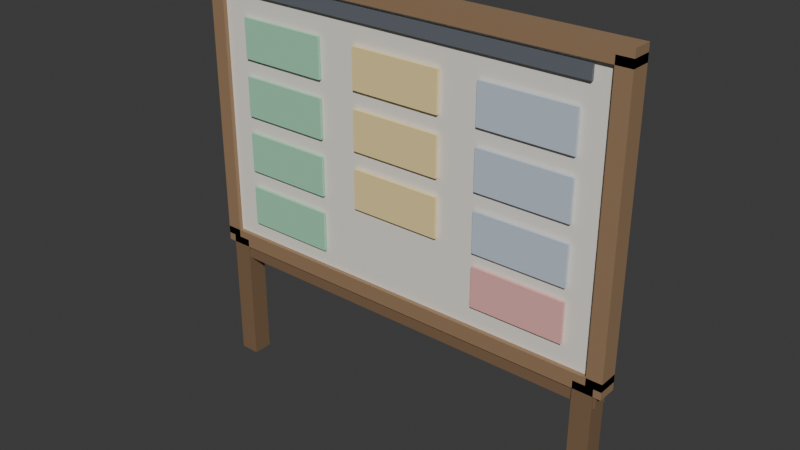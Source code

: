 # Source: mural.blend  (saved by Blender 5.2.45; exported with 4.5.12 LTS)
import bpy
from mathutils import Matrix  # noqa: F401  (used for matrix-valued properties, if any)

bpy.ops.wm.read_factory_settings(use_empty=True)
scene = bpy.context.scene
scene.name = 'Scene'

# ---- collections
col_collection = bpy.data.collections.new('Collection'); scene.collection.children.link(col_collection)
col_mural_de_tarefas = bpy.data.collections.new('Mural de tarefas'); scene.collection.children.link(col_mural_de_tarefas)

# ---- materials (node trees are filled in below, after node groups)
mat_mural___madeira_escura = bpy.data.materials.new('Mural | madeira_escura')
mat_mural___madeira_escura.diffuse_color = (0.21, 0.13, 0.07, 1.0)
mat_mural___painel = bpy.data.materials.new('Mural | painel')
mat_mural___painel.diffuse_color = (0.88, 0.84, 0.76, 1.0)
mat_mural___madeira = bpy.data.materials.new('Mural | madeira')
mat_mural___madeira.diffuse_color = (0.32, 0.2, 0.11, 1.0)
mat_mural___cartao_feito = bpy.data.materials.new('Mural | cartao_feito')
mat_mural___cartao_feito.diffuse_color = (0.36, 0.72, 0.48, 1.0)
mat_mural___cartao_agora = bpy.data.materials.new('Mural | cartao_agora')
mat_mural___cartao_agora.diffuse_color = (0.95, 0.76, 0.35, 1.0)
mat_mural___cartao_fila = bpy.data.materials.new('Mural | cartao_fila')
mat_mural___cartao_fila.diffuse_color = (0.55, 0.64, 0.74, 1.0)
mat_mural___cartao_atencao = bpy.data.materials.new('Mural | cartao_atencao')
mat_mural___cartao_atencao.diffuse_color = (0.87, 0.45, 0.42, 1.0)
mat_mural___metal = bpy.data.materials.new('Mural | metal')
mat_mural___metal.diffuse_color = (0.18, 0.2, 0.23, 1.0)

# ---- material node trees
mat_mural___madeira_escura.use_nodes = True; mat_mural___madeira_escura.node_tree.nodes.clear()
_N = mat_mural___madeira_escura.node_tree.nodes; _L = mat_mural___madeira_escura.node_tree.links
n0 = _N.new('ShaderNodeBsdfPrincipled'); n0.name = 'Principled BSDF'; n0.location = (-200, 100)
n0.inputs[0].default_value = (0.21, 0.13, 0.07, 1.0)
n0.inputs[2].default_value = 0.62
n0.inputs[10].default_value = 0.005
n1 = _N.new('ShaderNodeOutputMaterial'); n1.name = 'Material Output'; n1.location = (200, 100)
_L.new(n0.outputs[0], n1.inputs[0])
n1.is_active_output = True
mat_mural___painel.use_nodes = True; mat_mural___painel.node_tree.nodes.clear()
_N = mat_mural___painel.node_tree.nodes; _L = mat_mural___painel.node_tree.links
n0 = _N.new('ShaderNodeBsdfPrincipled'); n0.name = 'Principled BSDF'; n0.location = (-200, 100)
n0.inputs[0].default_value = (0.88, 0.84, 0.76, 1.0)
n0.inputs[2].default_value = 0.62
n0.inputs[10].default_value = 0.005
n1 = _N.new('ShaderNodeOutputMaterial'); n1.name = 'Material Output'; n1.location = (200, 100)
_L.new(n0.outputs[0], n1.inputs[0])
n1.is_active_output = True
mat_mural___madeira.use_nodes = True; mat_mural___madeira.node_tree.nodes.clear()
_N = mat_mural___madeira.node_tree.nodes; _L = mat_mural___madeira.node_tree.links
n0 = _N.new('ShaderNodeBsdfPrincipled'); n0.name = 'Principled BSDF'; n0.location = (-200, 100)
n0.inputs[0].default_value = (0.32, 0.2, 0.11, 1.0)
n0.inputs[2].default_value = 0.62
n0.inputs[10].default_value = 0.005
n1 = _N.new('ShaderNodeOutputMaterial'); n1.name = 'Material Output'; n1.location = (200, 100)
_L.new(n0.outputs[0], n1.inputs[0])
n1.is_active_output = True
mat_mural___cartao_feito.use_nodes = True; mat_mural___cartao_feito.node_tree.nodes.clear()
_N = mat_mural___cartao_feito.node_tree.nodes; _L = mat_mural___cartao_feito.node_tree.links
n0 = _N.new('ShaderNodeBsdfPrincipled'); n0.name = 'Principled BSDF'; n0.location = (-200, 100)
n0.inputs[0].default_value = (0.36, 0.72, 0.48, 1.0)
n0.inputs[2].default_value = 0.62
n0.inputs[10].default_value = 0.005
n1 = _N.new('ShaderNodeOutputMaterial'); n1.name = 'Material Output'; n1.location = (200, 100)
_L.new(n0.outputs[0], n1.inputs[0])
n1.is_active_output = True
mat_mural___cartao_agora.use_nodes = True; mat_mural___cartao_agora.node_tree.nodes.clear()
_N = mat_mural___cartao_agora.node_tree.nodes; _L = mat_mural___cartao_agora.node_tree.links
n0 = _N.new('ShaderNodeBsdfPrincipled'); n0.name = 'Principled BSDF'; n0.location = (-200, 100)
n0.inputs[0].default_value = (0.95, 0.76, 0.35, 1.0)
n0.inputs[2].default_value = 0.62
n0.inputs[10].default_value = 0.005
n1 = _N.new('ShaderNodeOutputMaterial'); n1.name = 'Material Output'; n1.location = (200, 100)
_L.new(n0.outputs[0], n1.inputs[0])
n1.is_active_output = True
mat_mural___cartao_fila.use_nodes = True; mat_mural___cartao_fila.node_tree.nodes.clear()
_N = mat_mural___cartao_fila.node_tree.nodes; _L = mat_mural___cartao_fila.node_tree.links
n0 = _N.new('ShaderNodeBsdfPrincipled'); n0.name = 'Principled BSDF'; n0.location = (-200, 100)
n0.inputs[0].default_value = (0.55, 0.64, 0.74, 1.0)
n0.inputs[2].default_value = 0.62
n0.inputs[10].default_value = 0.005
n1 = _N.new('ShaderNodeOutputMaterial'); n1.name = 'Material Output'; n1.location = (200, 100)
_L.new(n0.outputs[0], n1.inputs[0])
n1.is_active_output = True
mat_mural___cartao_atencao.use_nodes = True; mat_mural___cartao_atencao.node_tree.nodes.clear()
_N = mat_mural___cartao_atencao.node_tree.nodes; _L = mat_mural___cartao_atencao.node_tree.links
n0 = _N.new('ShaderNodeBsdfPrincipled'); n0.name = 'Principled BSDF'; n0.location = (-200, 100)
n0.inputs[0].default_value = (0.87, 0.45, 0.42, 1.0)
n0.inputs[2].default_value = 0.62
n0.inputs[10].default_value = 0.005
n1 = _N.new('ShaderNodeOutputMaterial'); n1.name = 'Material Output'; n1.location = (200, 100)
_L.new(n0.outputs[0], n1.inputs[0])
n1.is_active_output = True
mat_mural___metal.use_nodes = True; mat_mural___metal.node_tree.nodes.clear()
_N = mat_mural___metal.node_tree.nodes; _L = mat_mural___metal.node_tree.links
n0 = _N.new('ShaderNodeBsdfPrincipled'); n0.name = 'Principled BSDF'; n0.location = (-200, 100)
n0.inputs[0].default_value = (0.18, 0.2, 0.23, 1.0)
n0.inputs[1].default_value = 0.35
n0.inputs[2].default_value = 0.62
n0.inputs[10].default_value = 0.005
n1 = _N.new('ShaderNodeOutputMaterial'); n1.name = 'Material Output'; n1.location = (200, 100)
_L.new(n0.outputs[0], n1.inputs[0])
n1.is_active_output = True

# ---- world
world_world = bpy.data.worlds.new('World'); scene.world = world_world
world_world.use_nodes = True; world_world.node_tree.nodes.clear()
_N = world_world.node_tree.nodes; _L = world_world.node_tree.links
n0 = _N.new('ShaderNodeOutputWorld'); n0.name = 'World Output'; n0.location = (200, 100)
n1 = _N.new('ShaderNodeBackground'); n1.name = 'Background'; n1.location = (-200, 100)
n1.inputs[0].default_value = (0.05088, 0.05088, 0.05088, 1.0)
_L.new(n1.outputs[0], n0.inputs[0])
n0.is_active_output = True
world_world.color = (0.05088, 0.05088, 0.05088)
world_world.sun_shadow_jitter_overblur = 0.0

# ---- meshes
me_cube_001 = bpy.data.meshes.new('Cube.001')
me_cube_001.from_pydata([(-0.965, -0.045, 0.0), (-0.965, -0.045, 0.62), (-0.965, 0.045, 0.0), (-0.965, 0.045, 0.62), (-0.875, -0.045, 0.0), (-0.875, -0.045, 0.62), (-0.875, 0.045, 0.0), (-0.875, 0.045, 0.62)], [], [(0, 1, 3, 2), (2, 3, 7, 6), (6, 7, 5, 4), (4, 5, 1, 0), (2, 6, 4, 0), (7, 3, 1, 5)])
_uv = me_cube_001.uv_layers.new(name='UVMap')
_uv.uv.foreach_set('vector', [0.375, 0.0, 0.625, 0.0, 0.625, 0.25, 0.375, 0.25, 0.375, 0.25, 0.625, 0.25, 0.625, 0.5, 0.375, 0.5, 0.375, 0.5, 0.625, 0.5, 0.625, 0.75, 0.375, 0.75, 0.375, 0.75, 0.625, 0.75, 0.625, 1.0, 0.375, 1.0, 0.125, 0.5, 0.375, 0.5, 0.375, 0.75, 0.125, 0.75, 0.625, 0.5, 0.875, 0.5, 0.875, 0.75, 0.625, 0.75])
me_cube_001.materials.append(mat_mural___madeira_escura)
me_cube_001.update()
me_cube_002 = bpy.data.meshes.new('Cube.002')
me_cube_002.from_pydata([(0.875, -0.045, 0.0), (0.875, -0.045, 0.62), (0.875, 0.045, 0.0), (0.875, 0.045, 0.62), (0.965, -0.045, 0.0), (0.965, -0.045, 0.62), (0.965, 0.045, 0.0), (0.965, 0.045, 0.62)], [], [(0, 1, 3, 2), (2, 3, 7, 6), (6, 7, 5, 4), (4, 5, 1, 0), (2, 6, 4, 0), (7, 3, 1, 5)])
_uv = me_cube_002.uv_layers.new(name='UVMap')
_uv.uv.foreach_set('vector', [0.375, 0.0, 0.625, 0.0, 0.625, 0.25, 0.375, 0.25, 0.375, 0.25, 0.625, 0.25, 0.625, 0.5, 0.375, 0.5, 0.375, 0.5, 0.625, 0.5, 0.625, 0.75, 0.375, 0.75, 0.375, 0.75, 0.625, 0.75, 0.625, 1.0, 0.375, 1.0, 0.125, 0.5, 0.375, 0.5, 0.375, 0.75, 0.125, 0.75, 0.625, 0.5, 0.875, 0.5, 0.875, 0.75, 0.625, 0.75])
me_cube_002.materials.append(mat_mural___madeira_escura)
me_cube_002.update()
me_cube_003 = bpy.data.meshes.new('Cube.003')
me_cube_003.from_pydata([(-0.975, -0.035, 0.525), (-0.975, -0.035, 0.595), (-0.975, 0.035, 0.525), (-0.975, 0.035, 0.595), (0.975, -0.035, 0.525), (0.975, -0.035, 0.595), (0.975, 0.035, 0.525), (0.975, 0.035, 0.595)], [], [(0, 1, 3, 2), (2, 3, 7, 6), (6, 7, 5, 4), (4, 5, 1, 0), (2, 6, 4, 0), (7, 3, 1, 5)])
_uv = me_cube_003.uv_layers.new(name='UVMap')
_uv.uv.foreach_set('vector', [0.375, 0.0, 0.625, 0.0, 0.625, 0.25, 0.375, 0.25, 0.375, 0.25, 0.625, 0.25, 0.625, 0.5, 0.375, 0.5, 0.375, 0.5, 0.625, 0.5, 0.625, 0.75, 0.375, 0.75, 0.375, 0.75, 0.625, 0.75, 0.625, 1.0, 0.375, 1.0, 0.125, 0.5, 0.375, 0.5, 0.375, 0.75, 0.125, 0.75, 0.625, 0.5, 0.875, 0.5, 0.875, 0.75, 0.625, 0.75])
me_cube_003.materials.append(mat_mural___madeira_escura)
me_cube_003.update()
me_cube_004 = bpy.data.meshes.new('Cube.004')
me_cube_004.from_pydata([(-0.93, -0.025, 0.62), (-0.93, -0.025, 1.9), (-0.93, 0.025, 0.62), (-0.93, 0.025, 1.9), (0.93, -0.025, 0.62), (0.93, -0.025, 1.9), (0.93, 0.025, 0.62), (0.93, 0.025, 1.9)], [], [(0, 1, 3, 2), (2, 3, 7, 6), (6, 7, 5, 4), (4, 5, 1, 0), (2, 6, 4, 0), (7, 3, 1, 5)])
_uv = me_cube_004.uv_layers.new(name='UVMap')
_uv.uv.foreach_set('vector', [0.375, 0.0, 0.625, 0.0, 0.625, 0.25, 0.375, 0.25, 0.375, 0.25, 0.625, 0.25, 0.625, 0.5, 0.375, 0.5, 0.375, 0.5, 0.625, 0.5, 0.625, 0.75, 0.375, 0.75, 0.375, 0.75, 0.625, 0.75, 0.625, 1.0, 0.375, 1.0, 0.125, 0.5, 0.375, 0.5, 0.375, 0.75, 0.125, 0.75, 0.625, 0.5, 0.875, 0.5, 0.875, 0.75, 0.625, 0.75])
me_cube_004.materials.append(mat_mural___painel)
me_cube_004.update()
me_cube_005 = bpy.data.meshes.new('Cube.005')
me_cube_005.from_pydata([(-1.0, -0.045, 1.865), (-1.0, -0.045, 1.935), (-1.0, 0.045, 1.865), (-1.0, 0.045, 1.935), (1.0, -0.045, 1.865), (1.0, -0.045, 1.935), (1.0, 0.045, 1.865), (1.0, 0.045, 1.935)], [], [(0, 1, 3, 2), (2, 3, 7, 6), (6, 7, 5, 4), (4, 5, 1, 0), (2, 6, 4, 0), (7, 3, 1, 5)])
_uv = me_cube_005.uv_layers.new(name='UVMap')
_uv.uv.foreach_set('vector', [0.375, 0.0, 0.625, 0.0, 0.625, 0.25, 0.375, 0.25, 0.375, 0.25, 0.625, 0.25, 0.625, 0.5, 0.375, 0.5, 0.375, 0.5, 0.625, 0.5, 0.625, 0.75, 0.375, 0.75, 0.375, 0.75, 0.625, 0.75, 0.625, 1.0, 0.375, 1.0, 0.125, 0.5, 0.375, 0.5, 0.375, 0.75, 0.125, 0.75, 0.625, 0.5, 0.875, 0.5, 0.875, 0.75, 0.625, 0.75])
me_cube_005.materials.append(mat_mural___madeira)
me_cube_005.update()
me_cube_006 = bpy.data.meshes.new('Cube.006')
me_cube_006.from_pydata([(-1.0, -0.045, 0.585), (-1.0, -0.045, 0.655), (-1.0, 0.045, 0.585), (-1.0, 0.045, 0.655), (1.0, -0.045, 0.585), (1.0, -0.045, 0.655), (1.0, 0.045, 0.585), (1.0, 0.045, 0.655)], [], [(0, 1, 3, 2), (2, 3, 7, 6), (6, 7, 5, 4), (4, 5, 1, 0), (2, 6, 4, 0), (7, 3, 1, 5)])
_uv = me_cube_006.uv_layers.new(name='UVMap')
_uv.uv.foreach_set('vector', [0.375, 0.0, 0.625, 0.0, 0.625, 0.25, 0.375, 0.25, 0.375, 0.25, 0.625, 0.25, 0.625, 0.5, 0.375, 0.5, 0.375, 0.5, 0.625, 0.5, 0.625, 0.75, 0.375, 0.75, 0.375, 0.75, 0.625, 0.75, 0.625, 1.0, 0.375, 1.0, 0.125, 0.5, 0.375, 0.5, 0.375, 0.75, 0.125, 0.75, 0.625, 0.5, 0.875, 0.5, 0.875, 0.75, 0.625, 0.75])
me_cube_006.materials.append(mat_mural___madeira)
me_cube_006.update()
me_cube_007 = bpy.data.meshes.new('Cube.007')
me_cube_007.from_pydata([(-1.0, -0.045, 0.62), (-1.0, -0.045, 1.9), (-1.0, 0.045, 0.62), (-1.0, 0.045, 1.9), (-0.93, -0.045, 0.62), (-0.93, -0.045, 1.9), (-0.93, 0.045, 0.62), (-0.93, 0.045, 1.9)], [], [(0, 1, 3, 2), (2, 3, 7, 6), (6, 7, 5, 4), (4, 5, 1, 0), (2, 6, 4, 0), (7, 3, 1, 5)])
_uv = me_cube_007.uv_layers.new(name='UVMap')
_uv.uv.foreach_set('vector', [0.375, 0.0, 0.625, 0.0, 0.625, 0.25, 0.375, 0.25, 0.375, 0.25, 0.625, 0.25, 0.625, 0.5, 0.375, 0.5, 0.375, 0.5, 0.625, 0.5, 0.625, 0.75, 0.375, 0.75, 0.375, 0.75, 0.625, 0.75, 0.625, 1.0, 0.375, 1.0, 0.125, 0.5, 0.375, 0.5, 0.375, 0.75, 0.125, 0.75, 0.625, 0.5, 0.875, 0.5, 0.875, 0.75, 0.625, 0.75])
me_cube_007.materials.append(mat_mural___madeira)
me_cube_007.update()
me_cube_008 = bpy.data.meshes.new('Cube.008')
me_cube_008.from_pydata([(0.93, -0.045, 0.62), (0.93, -0.045, 1.9), (0.93, 0.045, 0.62), (0.93, 0.045, 1.9), (1.0, -0.045, 0.62), (1.0, -0.045, 1.9), (1.0, 0.045, 0.62), (1.0, 0.045, 1.9)], [], [(0, 1, 3, 2), (2, 3, 7, 6), (6, 7, 5, 4), (4, 5, 1, 0), (2, 6, 4, 0), (7, 3, 1, 5)])
_uv = me_cube_008.uv_layers.new(name='UVMap')
_uv.uv.foreach_set('vector', [0.375, 0.0, 0.625, 0.0, 0.625, 0.25, 0.375, 0.25, 0.375, 0.25, 0.625, 0.25, 0.625, 0.5, 0.375, 0.5, 0.375, 0.5, 0.625, 0.5, 0.625, 0.75, 0.375, 0.75, 0.375, 0.75, 0.625, 0.75, 0.625, 1.0, 0.375, 1.0, 0.125, 0.5, 0.375, 0.5, 0.375, 0.75, 0.125, 0.75, 0.625, 0.5, 0.875, 0.5, 0.875, 0.75, 0.625, 0.75])
me_cube_008.materials.append(mat_mural___madeira)
me_cube_008.update()
me_cube_009 = bpy.data.meshes.new('Cube.009')
me_cube_009.from_pydata([(-0.81, -0.041, 1.51), (-0.81, -0.041, 1.69), (-0.81, -0.029, 1.51), (-0.81, -0.029, 1.69), (-0.39, -0.041, 1.51), (-0.39, -0.041, 1.69), (-0.39, -0.029, 1.51), (-0.39, -0.029, 1.69)], [], [(0, 1, 3, 2), (2, 3, 7, 6), (6, 7, 5, 4), (4, 5, 1, 0), (2, 6, 4, 0), (7, 3, 1, 5)])
_uv = me_cube_009.uv_layers.new(name='UVMap')
_uv.uv.foreach_set('vector', [0.375, 0.0, 0.625, 0.0, 0.625, 0.25, 0.375, 0.25, 0.375, 0.25, 0.625, 0.25, 0.625, 0.5, 0.375, 0.5, 0.375, 0.5, 0.625, 0.5, 0.625, 0.75, 0.375, 0.75, 0.375, 0.75, 0.625, 0.75, 0.625, 1.0, 0.375, 1.0, 0.125, 0.5, 0.375, 0.5, 0.375, 0.75, 0.125, 0.75, 0.625, 0.5, 0.875, 0.5, 0.875, 0.75, 0.625, 0.75])
me_cube_009.materials.append(mat_mural___cartao_feito)
me_cube_009.update()
me_cube_010 = bpy.data.meshes.new('Cube.010')
me_cube_010.from_pydata([(-0.81, -0.041, 1.25), (-0.81, -0.041, 1.43), (-0.81, -0.029, 1.25), (-0.81, -0.029, 1.43), (-0.39, -0.041, 1.25), (-0.39, -0.041, 1.43), (-0.39, -0.029, 1.25), (-0.39, -0.029, 1.43)], [], [(0, 1, 3, 2), (2, 3, 7, 6), (6, 7, 5, 4), (4, 5, 1, 0), (2, 6, 4, 0), (7, 3, 1, 5)])
_uv = me_cube_010.uv_layers.new(name='UVMap')
_uv.uv.foreach_set('vector', [0.375, 0.0, 0.625, 0.0, 0.625, 0.25, 0.375, 0.25, 0.375, 0.25, 0.625, 0.25, 0.625, 0.5, 0.375, 0.5, 0.375, 0.5, 0.625, 0.5, 0.625, 0.75, 0.375, 0.75, 0.375, 0.75, 0.625, 0.75, 0.625, 1.0, 0.375, 1.0, 0.125, 0.5, 0.375, 0.5, 0.375, 0.75, 0.125, 0.75, 0.625, 0.5, 0.875, 0.5, 0.875, 0.75, 0.625, 0.75])
me_cube_010.materials.append(mat_mural___cartao_feito)
me_cube_010.update()
me_cube_011 = bpy.data.meshes.new('Cube.011')
me_cube_011.from_pydata([(-0.81, -0.041, 0.99), (-0.81, -0.041, 1.17), (-0.81, -0.029, 0.99), (-0.81, -0.029, 1.17), (-0.39, -0.041, 0.99), (-0.39, -0.041, 1.17), (-0.39, -0.029, 0.99), (-0.39, -0.029, 1.17)], [], [(0, 1, 3, 2), (2, 3, 7, 6), (6, 7, 5, 4), (4, 5, 1, 0), (2, 6, 4, 0), (7, 3, 1, 5)])
_uv = me_cube_011.uv_layers.new(name='UVMap')
_uv.uv.foreach_set('vector', [0.375, 0.0, 0.625, 0.0, 0.625, 0.25, 0.375, 0.25, 0.375, 0.25, 0.625, 0.25, 0.625, 0.5, 0.375, 0.5, 0.375, 0.5, 0.625, 0.5, 0.625, 0.75, 0.375, 0.75, 0.375, 0.75, 0.625, 0.75, 0.625, 1.0, 0.375, 1.0, 0.125, 0.5, 0.375, 0.5, 0.375, 0.75, 0.125, 0.75, 0.625, 0.5, 0.875, 0.5, 0.875, 0.75, 0.625, 0.75])
me_cube_011.materials.append(mat_mural___cartao_feito)
me_cube_011.update()
me_cube_012 = bpy.data.meshes.new('Cube.012')
me_cube_012.from_pydata([(-0.81, -0.041, 0.73), (-0.81, -0.041, 0.91), (-0.81, -0.029, 0.73), (-0.81, -0.029, 0.91), (-0.39, -0.041, 0.73), (-0.39, -0.041, 0.91), (-0.39, -0.029, 0.73), (-0.39, -0.029, 0.91)], [], [(0, 1, 3, 2), (2, 3, 7, 6), (6, 7, 5, 4), (4, 5, 1, 0), (2, 6, 4, 0), (7, 3, 1, 5)])
_uv = me_cube_012.uv_layers.new(name='UVMap')
_uv.uv.foreach_set('vector', [0.375, 0.0, 0.625, 0.0, 0.625, 0.25, 0.375, 0.25, 0.375, 0.25, 0.625, 0.25, 0.625, 0.5, 0.375, 0.5, 0.375, 0.5, 0.625, 0.5, 0.625, 0.75, 0.375, 0.75, 0.375, 0.75, 0.625, 0.75, 0.625, 1.0, 0.375, 1.0, 0.125, 0.5, 0.375, 0.5, 0.375, 0.75, 0.125, 0.75, 0.625, 0.5, 0.875, 0.5, 0.875, 0.75, 0.625, 0.75])
me_cube_012.materials.append(mat_mural___cartao_feito)
me_cube_012.update()
me_cube_013 = bpy.data.meshes.new('Cube.013')
me_cube_013.from_pydata([(-0.21, -0.041, 1.51), (-0.21, -0.041, 1.69), (-0.21, -0.029, 1.51), (-0.21, -0.029, 1.69), (0.21, -0.041, 1.51), (0.21, -0.041, 1.69), (0.21, -0.029, 1.51), (0.21, -0.029, 1.69)], [], [(0, 1, 3, 2), (2, 3, 7, 6), (6, 7, 5, 4), (4, 5, 1, 0), (2, 6, 4, 0), (7, 3, 1, 5)])
_uv = me_cube_013.uv_layers.new(name='UVMap')
_uv.uv.foreach_set('vector', [0.375, 0.0, 0.625, 0.0, 0.625, 0.25, 0.375, 0.25, 0.375, 0.25, 0.625, 0.25, 0.625, 0.5, 0.375, 0.5, 0.375, 0.5, 0.625, 0.5, 0.625, 0.75, 0.375, 0.75, 0.375, 0.75, 0.625, 0.75, 0.625, 1.0, 0.375, 1.0, 0.125, 0.5, 0.375, 0.5, 0.375, 0.75, 0.125, 0.75, 0.625, 0.5, 0.875, 0.5, 0.875, 0.75, 0.625, 0.75])
me_cube_013.materials.append(mat_mural___cartao_agora)
me_cube_013.update()
me_cube_014 = bpy.data.meshes.new('Cube.014')
me_cube_014.from_pydata([(-0.21, -0.041, 1.25), (-0.21, -0.041, 1.43), (-0.21, -0.029, 1.25), (-0.21, -0.029, 1.43), (0.21, -0.041, 1.25), (0.21, -0.041, 1.43), (0.21, -0.029, 1.25), (0.21, -0.029, 1.43)], [], [(0, 1, 3, 2), (2, 3, 7, 6), (6, 7, 5, 4), (4, 5, 1, 0), (2, 6, 4, 0), (7, 3, 1, 5)])
_uv = me_cube_014.uv_layers.new(name='UVMap')
_uv.uv.foreach_set('vector', [0.375, 0.0, 0.625, 0.0, 0.625, 0.25, 0.375, 0.25, 0.375, 0.25, 0.625, 0.25, 0.625, 0.5, 0.375, 0.5, 0.375, 0.5, 0.625, 0.5, 0.625, 0.75, 0.375, 0.75, 0.375, 0.75, 0.625, 0.75, 0.625, 1.0, 0.375, 1.0, 0.125, 0.5, 0.375, 0.5, 0.375, 0.75, 0.125, 0.75, 0.625, 0.5, 0.875, 0.5, 0.875, 0.75, 0.625, 0.75])
me_cube_014.materials.append(mat_mural___cartao_agora)
me_cube_014.update()
me_cube_015 = bpy.data.meshes.new('Cube.015')
me_cube_015.from_pydata([(-0.21, -0.041, 0.99), (-0.21, -0.041, 1.17), (-0.21, -0.029, 0.99), (-0.21, -0.029, 1.17), (0.21, -0.041, 0.99), (0.21, -0.041, 1.17), (0.21, -0.029, 0.99), (0.21, -0.029, 1.17)], [], [(0, 1, 3, 2), (2, 3, 7, 6), (6, 7, 5, 4), (4, 5, 1, 0), (2, 6, 4, 0), (7, 3, 1, 5)])
_uv = me_cube_015.uv_layers.new(name='UVMap')
_uv.uv.foreach_set('vector', [0.375, 0.0, 0.625, 0.0, 0.625, 0.25, 0.375, 0.25, 0.375, 0.25, 0.625, 0.25, 0.625, 0.5, 0.375, 0.5, 0.375, 0.5, 0.625, 0.5, 0.625, 0.75, 0.375, 0.75, 0.375, 0.75, 0.625, 0.75, 0.625, 1.0, 0.375, 1.0, 0.125, 0.5, 0.375, 0.5, 0.375, 0.75, 0.125, 0.75, 0.625, 0.5, 0.875, 0.5, 0.875, 0.75, 0.625, 0.75])
me_cube_015.materials.append(mat_mural___cartao_agora)
me_cube_015.update()
me_cube_016 = bpy.data.meshes.new('Cube.016')
me_cube_016.from_pydata([(0.39, -0.041, 1.51), (0.39, -0.041, 1.69), (0.39, -0.029, 1.51), (0.39, -0.029, 1.69), (0.81, -0.041, 1.51), (0.81, -0.041, 1.69), (0.81, -0.029, 1.51), (0.81, -0.029, 1.69)], [], [(0, 1, 3, 2), (2, 3, 7, 6), (6, 7, 5, 4), (4, 5, 1, 0), (2, 6, 4, 0), (7, 3, 1, 5)])
_uv = me_cube_016.uv_layers.new(name='UVMap')
_uv.uv.foreach_set('vector', [0.375, 0.0, 0.625, 0.0, 0.625, 0.25, 0.375, 0.25, 0.375, 0.25, 0.625, 0.25, 0.625, 0.5, 0.375, 0.5, 0.375, 0.5, 0.625, 0.5, 0.625, 0.75, 0.375, 0.75, 0.375, 0.75, 0.625, 0.75, 0.625, 1.0, 0.375, 1.0, 0.125, 0.5, 0.375, 0.5, 0.375, 0.75, 0.125, 0.75, 0.625, 0.5, 0.875, 0.5, 0.875, 0.75, 0.625, 0.75])
me_cube_016.materials.append(mat_mural___cartao_fila)
me_cube_016.update()
me_cube_017 = bpy.data.meshes.new('Cube.017')
me_cube_017.from_pydata([(0.39, -0.041, 1.25), (0.39, -0.041, 1.43), (0.39, -0.029, 1.25), (0.39, -0.029, 1.43), (0.81, -0.041, 1.25), (0.81, -0.041, 1.43), (0.81, -0.029, 1.25), (0.81, -0.029, 1.43)], [], [(0, 1, 3, 2), (2, 3, 7, 6), (6, 7, 5, 4), (4, 5, 1, 0), (2, 6, 4, 0), (7, 3, 1, 5)])
_uv = me_cube_017.uv_layers.new(name='UVMap')
_uv.uv.foreach_set('vector', [0.375, 0.0, 0.625, 0.0, 0.625, 0.25, 0.375, 0.25, 0.375, 0.25, 0.625, 0.25, 0.625, 0.5, 0.375, 0.5, 0.375, 0.5, 0.625, 0.5, 0.625, 0.75, 0.375, 0.75, 0.375, 0.75, 0.625, 0.75, 0.625, 1.0, 0.375, 1.0, 0.125, 0.5, 0.375, 0.5, 0.375, 0.75, 0.125, 0.75, 0.625, 0.5, 0.875, 0.5, 0.875, 0.75, 0.625, 0.75])
me_cube_017.materials.append(mat_mural___cartao_fila)
me_cube_017.update()
me_cube_018 = bpy.data.meshes.new('Cube.018')
me_cube_018.from_pydata([(0.39, -0.041, 0.99), (0.39, -0.041, 1.17), (0.39, -0.029, 0.99), (0.39, -0.029, 1.17), (0.81, -0.041, 0.99), (0.81, -0.041, 1.17), (0.81, -0.029, 0.99), (0.81, -0.029, 1.17)], [], [(0, 1, 3, 2), (2, 3, 7, 6), (6, 7, 5, 4), (4, 5, 1, 0), (2, 6, 4, 0), (7, 3, 1, 5)])
_uv = me_cube_018.uv_layers.new(name='UVMap')
_uv.uv.foreach_set('vector', [0.375, 0.0, 0.625, 0.0, 0.625, 0.25, 0.375, 0.25, 0.375, 0.25, 0.625, 0.25, 0.625, 0.5, 0.375, 0.5, 0.375, 0.5, 0.625, 0.5, 0.625, 0.75, 0.375, 0.75, 0.375, 0.75, 0.625, 0.75, 0.625, 1.0, 0.375, 1.0, 0.125, 0.5, 0.375, 0.5, 0.375, 0.75, 0.125, 0.75, 0.625, 0.5, 0.875, 0.5, 0.875, 0.75, 0.625, 0.75])
me_cube_018.materials.append(mat_mural___cartao_fila)
me_cube_018.update()
me_cube_019 = bpy.data.meshes.new('Cube.019')
me_cube_019.from_pydata([(0.39, -0.041, 0.75), (0.39, -0.041, 0.93), (0.39, -0.029, 0.75), (0.39, -0.029, 0.93), (0.81, -0.041, 0.75), (0.81, -0.041, 0.93), (0.81, -0.029, 0.75), (0.81, -0.029, 0.93)], [], [(0, 1, 3, 2), (2, 3, 7, 6), (6, 7, 5, 4), (4, 5, 1, 0), (2, 6, 4, 0), (7, 3, 1, 5)])
_uv = me_cube_019.uv_layers.new(name='UVMap')
_uv.uv.foreach_set('vector', [0.375, 0.0, 0.625, 0.0, 0.625, 0.25, 0.375, 0.25, 0.375, 0.25, 0.625, 0.25, 0.625, 0.5, 0.375, 0.5, 0.375, 0.5, 0.625, 0.5, 0.625, 0.75, 0.375, 0.75, 0.375, 0.75, 0.625, 0.75, 0.625, 1.0, 0.375, 1.0, 0.125, 0.5, 0.375, 0.5, 0.375, 0.75, 0.125, 0.75, 0.625, 0.5, 0.875, 0.5, 0.875, 0.75, 0.625, 0.75])
me_cube_019.materials.append(mat_mural___cartao_atencao)
me_cube_019.update()
me_cube_020 = bpy.data.meshes.new('Cube.020')
me_cube_020.from_pydata([(-0.85, -0.041, 1.79), (-0.85, -0.041, 1.85), (-0.85, -0.029, 1.79), (-0.85, -0.029, 1.85), (0.85, -0.041, 1.79), (0.85, -0.041, 1.85), (0.85, -0.029, 1.79), (0.85, -0.029, 1.85)], [], [(0, 1, 3, 2), (2, 3, 7, 6), (6, 7, 5, 4), (4, 5, 1, 0), (2, 6, 4, 0), (7, 3, 1, 5)])
_uv = me_cube_020.uv_layers.new(name='UVMap')
_uv.uv.foreach_set('vector', [0.375, 0.0, 0.625, 0.0, 0.625, 0.25, 0.375, 0.25, 0.375, 0.25, 0.625, 0.25, 0.625, 0.5, 0.375, 0.5, 0.375, 0.5, 0.625, 0.5, 0.625, 0.75, 0.375, 0.75, 0.375, 0.75, 0.625, 0.75, 0.625, 1.0, 0.375, 1.0, 0.125, 0.5, 0.375, 0.5, 0.375, 0.75, 0.125, 0.75, 0.625, 0.5, 0.875, 0.5, 0.875, 0.75, 0.625, 0.75])
me_cube_020.materials.append(mat_mural___metal)
me_cube_020.update()

# ---- objects
ob_mural___p__esquerdo = bpy.data.objects.new('Mural | pé esquerdo', me_cube_001)
ob_mural___p__direito = bpy.data.objects.new('Mural | pé direito', me_cube_002)
ob_mural___travessa = bpy.data.objects.new('Mural | travessa', me_cube_003)
ob_mural___painel = bpy.data.objects.new('Mural | painel', me_cube_004)
ob_mural___moldura_topo = bpy.data.objects.new('Mural | moldura topo', me_cube_005)
ob_mural___moldura_base = bpy.data.objects.new('Mural | moldura base', me_cube_006)
ob_mural___moldura_esquerda = bpy.data.objects.new('Mural | moldura esquerda', me_cube_007)
ob_mural___moldura_direita = bpy.data.objects.new('Mural | moldura direita', me_cube_008)
ob_mural___cart_o_cartao_feito_1 = bpy.data.objects.new('Mural | cartão cartao_feito 1', me_cube_009)
ob_mural___cart_o_cartao_feito_2 = bpy.data.objects.new('Mural | cartão cartao_feito 2', me_cube_010)
ob_mural___cart_o_cartao_feito_3 = bpy.data.objects.new('Mural | cartão cartao_feito 3', me_cube_011)
ob_mural___cart_o_cartao_feito_4 = bpy.data.objects.new('Mural | cartão cartao_feito 4', me_cube_012)
ob_mural___cart_o_cartao_agora_1 = bpy.data.objects.new('Mural | cartão cartao_agora 1', me_cube_013)
ob_mural___cart_o_cartao_agora_2 = bpy.data.objects.new('Mural | cartão cartao_agora 2', me_cube_014)
ob_mural___cart_o_cartao_agora_3 = bpy.data.objects.new('Mural | cartão cartao_agora 3', me_cube_015)
ob_mural___cart_o_cartao_fila_1 = bpy.data.objects.new('Mural | cartão cartao_fila 1', me_cube_016)
ob_mural___cart_o_cartao_fila_2 = bpy.data.objects.new('Mural | cartão cartao_fila 2', me_cube_017)
ob_mural___cart_o_cartao_fila_3 = bpy.data.objects.new('Mural | cartão cartao_fila 3', me_cube_018)
ob_mural___cart_o_aten__o = bpy.data.objects.new('Mural | cartão atenção', me_cube_019)
ob_mural___faixa = bpy.data.objects.new('Mural | faixa', me_cube_020)

# ---- transforms, parenting, visibility, modifiers, constraints
ob_mural___p__esquerdo.location = (0.0, 0.0, 0.0)
ob_mural___p__direito.location = (0.0, 0.0, 0.0)
ob_mural___travessa.location = (0.0, 0.0, 0.0)
ob_mural___painel.location = (0.0, 0.0, 0.0)
ob_mural___moldura_topo.location = (0.0, 0.0, 0.0)
ob_mural___moldura_base.location = (0.0, 0.0, 0.0)
ob_mural___moldura_esquerda.location = (0.0, 0.0, 0.0)
ob_mural___moldura_direita.location = (0.0, 0.0, 0.0)
ob_mural___cart_o_cartao_feito_1.location = (0.0, 0.0, 0.0)
ob_mural___cart_o_cartao_feito_2.location = (0.0, 0.0, 0.0)
ob_mural___cart_o_cartao_feito_3.location = (0.0, 0.0, 0.0)
ob_mural___cart_o_cartao_feito_4.location = (0.0, 0.0, 0.0)
ob_mural___cart_o_cartao_agora_1.location = (0.0, 0.0, 0.0)
ob_mural___cart_o_cartao_agora_2.location = (0.0, 0.0, 0.0)
ob_mural___cart_o_cartao_agora_3.location = (0.0, 0.0, 0.0)
ob_mural___cart_o_cartao_fila_1.location = (0.0, 0.0, 0.0)
ob_mural___cart_o_cartao_fila_2.location = (0.0, 0.0, 0.0)
ob_mural___cart_o_cartao_fila_3.location = (0.0, 0.0, 0.0)
ob_mural___cart_o_aten__o.location = (0.0, 0.0, 0.0)
ob_mural___faixa.location = (0.0, 0.0, 0.0)

# ---- collection membership
col_mural_de_tarefas.objects.link(ob_mural___p__esquerdo)
col_mural_de_tarefas.objects.link(ob_mural___p__direito)
col_mural_de_tarefas.objects.link(ob_mural___travessa)
col_mural_de_tarefas.objects.link(ob_mural___painel)
col_mural_de_tarefas.objects.link(ob_mural___moldura_topo)
col_mural_de_tarefas.objects.link(ob_mural___moldura_base)
col_mural_de_tarefas.objects.link(ob_mural___moldura_esquerda)
col_mural_de_tarefas.objects.link(ob_mural___moldura_direita)
col_mural_de_tarefas.objects.link(ob_mural___cart_o_cartao_feito_1)
col_mural_de_tarefas.objects.link(ob_mural___cart_o_cartao_feito_2)
col_mural_de_tarefas.objects.link(ob_mural___cart_o_cartao_feito_3)
col_mural_de_tarefas.objects.link(ob_mural___cart_o_cartao_feito_4)
col_mural_de_tarefas.objects.link(ob_mural___cart_o_cartao_agora_1)
col_mural_de_tarefas.objects.link(ob_mural___cart_o_cartao_agora_2)
col_mural_de_tarefas.objects.link(ob_mural___cart_o_cartao_agora_3)
col_mural_de_tarefas.objects.link(ob_mural___cart_o_cartao_fila_1)
col_mural_de_tarefas.objects.link(ob_mural___cart_o_cartao_fila_2)
col_mural_de_tarefas.objects.link(ob_mural___cart_o_cartao_fila_3)
col_mural_de_tarefas.objects.link(ob_mural___cart_o_aten__o)
col_mural_de_tarefas.objects.link(ob_mural___faixa)

# ---- scene / render settings (as saved in the file)
scene.frame_start = 1; scene.frame_end = 250; scene.frame_set(1)
scene.render.engine = 'BLENDER_EEVEE_NEXT'
scene.render.bake_bias = 0.0
scene.render.bake_samples = 0
scene.render.compositor_device = 'GPU'
scene.eevee.use_volume_custom_range = False
scene.eevee.fast_gi_thickness_near = 0.1
scene.eevee.fast_gi_thickness_far = 0.0
scene.eevee.ray_tracing_options.screen_trace_thickness = 0.1
bpy.context.view_layer.update()

# ---- added for rendering (the .blend has no active camera and no usable light): camera, sun
cam_auto = bpy.data.cameras.new('AutoCamera')
cam_auto.lens = 50.0
cam_auto.sensor_width = 36.0
cam_auto.clip_end = 1000.0
ob_auto_camera = bpy.data.objects.new('AutoCamera', cam_auto)
scene.collection.objects.link(ob_auto_camera)
ob_auto_camera.location = (2.5761, -3.09132, 3.02838)
ob_auto_camera.rotation_euler = (1.09748, -7.21219e-08, 0.694738)
scene.camera = ob_auto_camera
light_auto_sun = bpy.data.lights.new('AutoSun', 'SUN')
light_auto_sun.energy = 3.0
light_auto_sun.angle = 0.0523599
ob_auto_sun = bpy.data.objects.new('AutoSun', light_auto_sun)
scene.collection.objects.link(ob_auto_sun)
ob_auto_sun.rotation_euler = (0.872665, 0.174533, 0.523599)
bpy.context.view_layer.update()
